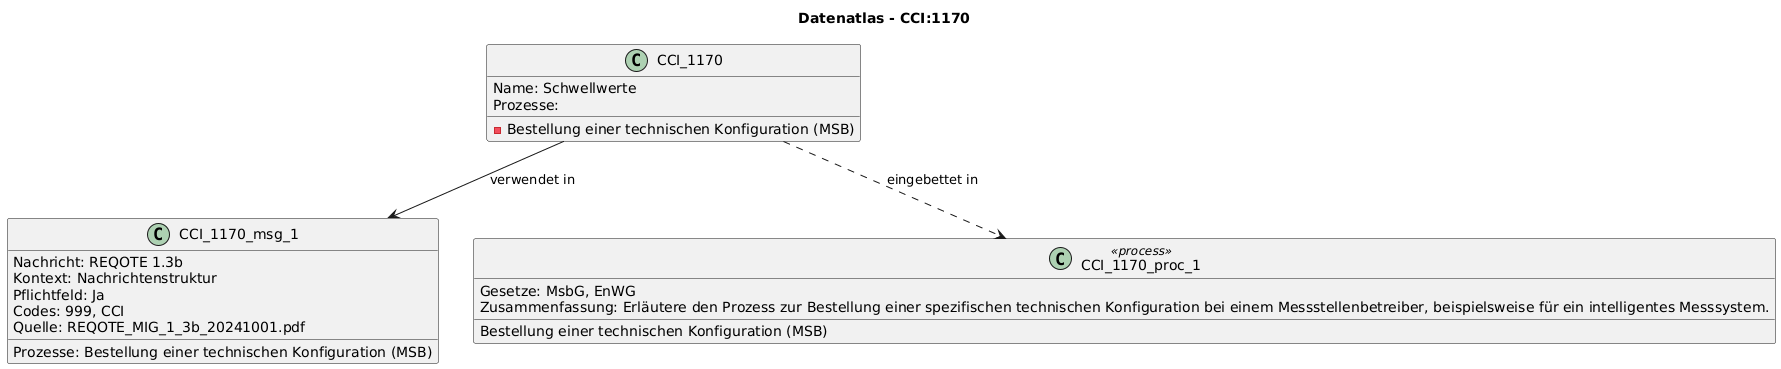

The diagram above was rendered by PlantUML. Its source (embedded in the PNG):
@startuml
title Datenatlas - CCI:1170
class CCI_1170 {
  Name: Schwellwerte
  Prozesse:
    - Bestellung einer technischen Konfiguration (MSB)
}
class CCI_1170_msg_1 {
  Nachricht: REQOTE 1.3b
  Kontext: Nachrichtenstruktur
  Pflichtfeld: Ja
  Codes: 999, CCI
  Prozesse: Bestellung einer technischen Konfiguration (MSB)
  Quelle: REQOTE_MIG_1_3b_20241001.pdf
}
CCI_1170 --> CCI_1170_msg_1 : verwendet in
class CCI_1170_proc_1 <<process>> {
  Bestellung einer technischen Konfiguration (MSB)
  Gesetze: MsbG, EnWG
  Zusammenfassung: Erläutere den Prozess zur Bestellung einer spezifischen technischen Konfiguration bei einem Messstellenbetreiber, beispielsweise für ein intelligentes Messsystem.
}
CCI_1170 ..> CCI_1170_proc_1 : eingebettet in
@enduml